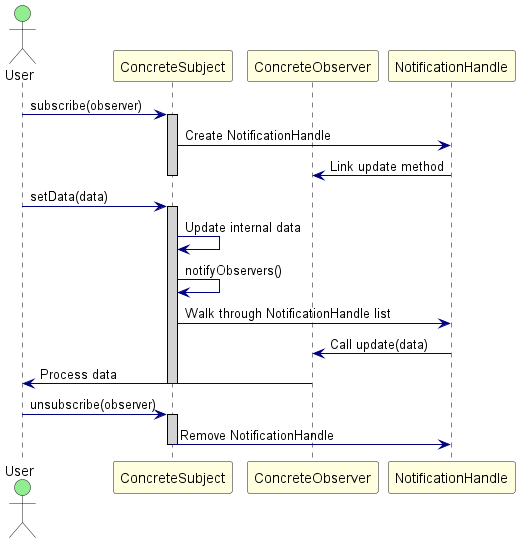

The diagram above was rendered by PlantUML. Its source (embedded in the PNG):
@startuml SequenceDiagram

skinparam sequence {
    ActorBackgroundColor LightGreen
    ParticipantBackgroundColor LightYellow
    LifeLineBorderColor Black
    LifeLineBackgroundColor LightGray
    ArrowColor Navy
}

actor User
participant "ConcreteSubject" as Subject
participant "ConcreteObserver" as Observer
participant "NotificationHandle" as Handle

User -> Subject : subscribe(observer)
activate Subject
Subject -> Handle : Create NotificationHandle
Handle -> Observer : Link update method
deactivate Subject

User -> Subject : setData(data)
activate Subject
Subject -> Subject : Update internal data
Subject -> Subject : notifyObservers()
Subject -> Handle : Walk through NotificationHandle list
Handle -> Observer : Call update(data)
Observer -> User : Process data
deactivate Subject

User -> Subject : unsubscribe(observer)
activate Subject
Subject -> Handle : Remove NotificationHandle
deactivate Subject

@enduml